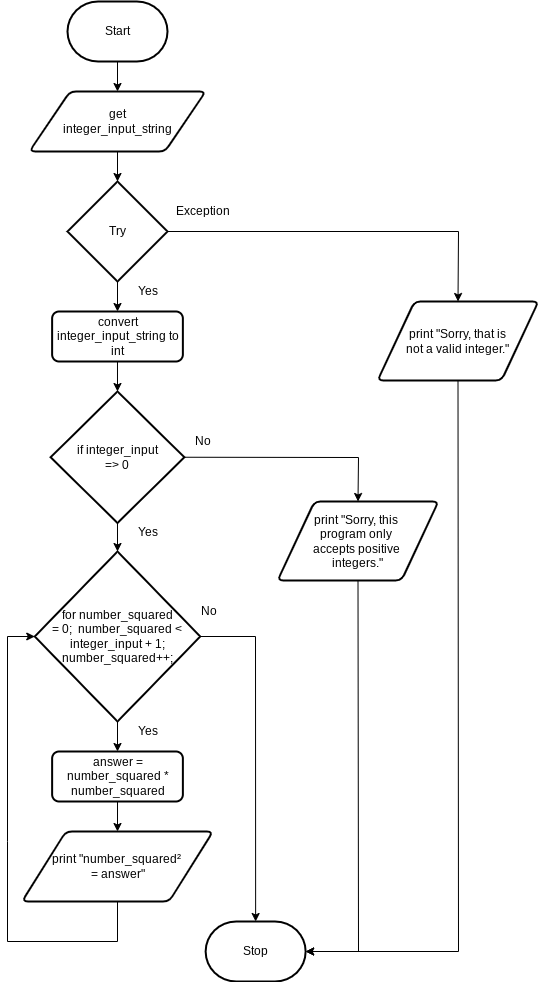

The diagram above was exported from draw.io. Its source (the exported page's mxGraphModel, read from the mxfile embedded in the PNG):
<mxGraphModel dx="1074" dy="709" grid="1" gridSize="10" guides="1" tooltips="1" connect="1" arrows="1" fold="1" page="1" pageScale="1" pageWidth="827" pageHeight="1169" math="0" shadow="0">
  <root>
    <mxCell id="0" />
    <mxCell id="1" parent="0" />
    <mxCell id="16" style="edgeStyle=none;rounded=0;html=1;exitX=0.5;exitY=1;exitDx=0;exitDy=0;exitPerimeter=0;entryX=0.5;entryY=0;entryDx=0;entryDy=0;" edge="1" parent="1" source="17" target="19">
      <mxGeometry relative="1" as="geometry">
        <mxPoint x="273" y="190" as="targetPoint" />
      </mxGeometry>
    </mxCell>
    <mxCell id="17" value="Start" style="strokeWidth=2;html=1;shape=mxgraph.flowchart.terminator;whiteSpace=wrap;" vertex="1" parent="1">
      <mxGeometry x="230" y="110" width="100" height="60" as="geometry" />
    </mxCell>
    <mxCell id="18" style="edgeStyle=none;rounded=0;html=1;" edge="1" parent="1" source="19" target="28">
      <mxGeometry relative="1" as="geometry" />
    </mxCell>
    <mxCell id="19" value="get&lt;br&gt;integer_input_string" style="shape=parallelogram;html=1;strokeWidth=2;perimeter=parallelogramPerimeter;whiteSpace=wrap;rounded=1;arcSize=12;size=0.23;" vertex="1" parent="1">
      <mxGeometry x="191.88" y="200" width="176.25" height="60" as="geometry" />
    </mxCell>
    <mxCell id="20" value="Stop" style="strokeWidth=2;html=1;shape=mxgraph.flowchart.terminator;whiteSpace=wrap;" vertex="1" parent="1">
      <mxGeometry x="368.13" y="1030" width="100" height="60" as="geometry" />
    </mxCell>
    <mxCell id="21" style="edgeStyle=none;html=1;exitX=0.5;exitY=1;exitDx=0;exitDy=0;exitPerimeter=0;entryX=0.5;entryY=0;entryDx=0;entryDy=0;" edge="1" parent="1" source="23" target="38">
      <mxGeometry relative="1" as="geometry" />
    </mxCell>
    <mxCell id="22" style="edgeStyle=none;rounded=0;html=1;exitX=1;exitY=0.5;exitDx=0;exitDy=0;exitPerimeter=0;entryX=0.5;entryY=0;entryDx=0;entryDy=0;entryPerimeter=0;" edge="1" parent="1" source="23" target="20">
      <mxGeometry relative="1" as="geometry">
        <Array as="points">
          <mxPoint x="418" y="745" />
        </Array>
      </mxGeometry>
    </mxCell>
    <mxCell id="23" value="for number_squared&lt;br&gt;= 0;&amp;nbsp; number_squared &amp;lt; integer_input + 1;&lt;br&gt;number_squared++;" style="strokeWidth=2;html=1;shape=mxgraph.flowchart.decision;whiteSpace=wrap;" vertex="1" parent="1">
      <mxGeometry x="197.25" y="660" width="165.5" height="170" as="geometry" />
    </mxCell>
    <mxCell id="24" style="edgeStyle=none;html=1;exitX=0.5;exitY=1;exitDx=0;exitDy=0;entryX=1;entryY=0.5;entryDx=0;entryDy=0;entryPerimeter=0;rounded=0;" edge="1" parent="1" source="25" target="20">
      <mxGeometry relative="1" as="geometry">
        <Array as="points">
          <mxPoint x="621" y="1060" />
        </Array>
      </mxGeometry>
    </mxCell>
    <mxCell id="25" value="print &quot;Sorry, that is&lt;br&gt;not a valid integer.&quot;" style="shape=parallelogram;html=1;strokeWidth=2;perimeter=parallelogramPerimeter;whiteSpace=wrap;rounded=1;arcSize=12;size=0.23;" vertex="1" parent="1">
      <mxGeometry x="540" y="410" width="161" height="79" as="geometry" />
    </mxCell>
    <mxCell id="26" style="edgeStyle=none;html=1;entryX=0.5;entryY=0;entryDx=0;entryDy=0;rounded=0;" edge="1" parent="1" source="28" target="25">
      <mxGeometry relative="1" as="geometry">
        <Array as="points">
          <mxPoint x="621" y="340" />
        </Array>
      </mxGeometry>
    </mxCell>
    <mxCell id="27" style="edgeStyle=none;rounded=0;html=1;" edge="1" parent="1" source="28" target="32">
      <mxGeometry relative="1" as="geometry" />
    </mxCell>
    <mxCell id="28" value="Try" style="strokeWidth=2;html=1;shape=mxgraph.flowchart.decision;whiteSpace=wrap;" vertex="1" parent="1">
      <mxGeometry x="230" y="290" width="100" height="100" as="geometry" />
    </mxCell>
    <mxCell id="29" value="Yes&lt;br&gt;" style="text;html=1;align=center;verticalAlign=middle;resizable=0;points=[];autosize=1;strokeColor=none;fillColor=none;" vertex="1" parent="1">
      <mxGeometry x="290" y="631.48" width="40" height="20" as="geometry" />
    </mxCell>
    <mxCell id="30" value="Exception" style="text;html=1;align=center;verticalAlign=middle;resizable=0;points=[];autosize=1;strokeColor=none;fillColor=none;" vertex="1" parent="1">
      <mxGeometry x="330" y="310" width="70" height="20" as="geometry" />
    </mxCell>
    <mxCell id="31" style="edgeStyle=none;rounded=0;html=1;exitX=0.5;exitY=1;exitDx=0;exitDy=0;entryX=0.5;entryY=0;entryDx=0;entryDy=0;entryPerimeter=0;" edge="1" parent="1" source="32" target="41">
      <mxGeometry relative="1" as="geometry" />
    </mxCell>
    <mxCell id="32" value="&lt;span&gt;convert integer_input_string to int&lt;/span&gt;" style="rounded=1;whiteSpace=wrap;html=1;absoluteArcSize=1;arcSize=14;strokeWidth=2;" vertex="1" parent="1">
      <mxGeometry x="214.62" y="420" width="130.75" height="50" as="geometry" />
    </mxCell>
    <mxCell id="33" value="print &quot;number_squared² &lt;br&gt;= answer&quot;" style="shape=parallelogram;html=1;strokeWidth=2;perimeter=parallelogramPerimeter;whiteSpace=wrap;rounded=1;arcSize=12;size=0.23;" vertex="1" parent="1">
      <mxGeometry x="184.5" y="940" width="191" height="70" as="geometry" />
    </mxCell>
    <mxCell id="34" value="No" style="text;html=1;align=center;verticalAlign=middle;resizable=0;points=[];autosize=1;strokeColor=none;fillColor=none;" vertex="1" parent="1">
      <mxGeometry x="350" y="540" width="30" height="20" as="geometry" />
    </mxCell>
    <mxCell id="35" value="Yes&lt;br&gt;" style="text;html=1;align=center;verticalAlign=middle;resizable=0;points=[];autosize=1;strokeColor=none;fillColor=none;" vertex="1" parent="1">
      <mxGeometry x="290" y="390" width="40" height="20" as="geometry" />
    </mxCell>
    <mxCell id="36" style="edgeStyle=none;html=1;entryX=0;entryY=0.5;entryDx=0;entryDy=0;entryPerimeter=0;rounded=0;exitX=0.5;exitY=1;exitDx=0;exitDy=0;" edge="1" parent="1" source="33" target="23">
      <mxGeometry relative="1" as="geometry">
        <mxPoint x="280" y="1050" as="sourcePoint" />
        <Array as="points">
          <mxPoint x="280" y="1050" />
          <mxPoint x="170" y="1050" />
          <mxPoint x="170" y="950" />
          <mxPoint x="170" y="745" />
        </Array>
      </mxGeometry>
    </mxCell>
    <mxCell id="37" style="edgeStyle=none;rounded=0;html=1;exitX=0.5;exitY=1;exitDx=0;exitDy=0;entryX=0.5;entryY=0;entryDx=0;entryDy=0;" edge="1" parent="1" source="38" target="33">
      <mxGeometry relative="1" as="geometry" />
    </mxCell>
    <mxCell id="38" value="answer = number_squared * number_squared" style="rounded=1;whiteSpace=wrap;html=1;absoluteArcSize=1;arcSize=14;strokeWidth=2;" vertex="1" parent="1">
      <mxGeometry x="214.63" y="860" width="130.75" height="50" as="geometry" />
    </mxCell>
    <mxCell id="39" style="edgeStyle=none;rounded=0;html=1;exitX=1;exitY=0.5;exitDx=0;exitDy=0;exitPerimeter=0;entryX=0.5;entryY=0;entryDx=0;entryDy=0;" edge="1" parent="1" source="41" target="43">
      <mxGeometry relative="1" as="geometry">
        <mxPoint x="560.0000000000001" y="632.608695652174" as="targetPoint" />
        <Array as="points">
          <mxPoint x="521" y="566" />
        </Array>
      </mxGeometry>
    </mxCell>
    <mxCell id="40" style="edgeStyle=none;html=1;exitX=0.5;exitY=1;exitDx=0;exitDy=0;exitPerimeter=0;entryX=0.5;entryY=0;entryDx=0;entryDy=0;entryPerimeter=0;" edge="1" parent="1" source="41" target="23">
      <mxGeometry relative="1" as="geometry" />
    </mxCell>
    <mxCell id="41" value="if integer_input&lt;br&gt;=&amp;gt; 0" style="strokeWidth=2;html=1;shape=mxgraph.flowchart.decision;whiteSpace=wrap;" vertex="1" parent="1">
      <mxGeometry x="213.12" y="500" width="133.75" height="131.48" as="geometry" />
    </mxCell>
    <mxCell id="42" style="edgeStyle=none;rounded=0;html=1;exitX=0.5;exitY=1;exitDx=0;exitDy=0;entryX=1;entryY=0.5;entryDx=0;entryDy=0;entryPerimeter=0;" edge="1" parent="1" source="43" target="20">
      <mxGeometry relative="1" as="geometry">
        <Array as="points">
          <mxPoint x="521" y="1060" />
        </Array>
      </mxGeometry>
    </mxCell>
    <mxCell id="43" value="print &quot;Sorry, this &lt;br&gt;program only &lt;br&gt;accepts positive &lt;br&gt;integers.&quot;" style="shape=parallelogram;html=1;strokeWidth=2;perimeter=parallelogramPerimeter;whiteSpace=wrap;rounded=1;arcSize=12;size=0.23;" vertex="1" parent="1">
      <mxGeometry x="440" y="610" width="161" height="79" as="geometry" />
    </mxCell>
    <mxCell id="44" value="No" style="text;html=1;align=center;verticalAlign=middle;resizable=0;points=[];autosize=1;strokeColor=none;fillColor=none;" vertex="1" parent="1">
      <mxGeometry x="355.5" y="710" width="30" height="20" as="geometry" />
    </mxCell>
    <mxCell id="45" value="Yes&lt;br&gt;" style="text;html=1;align=center;verticalAlign=middle;resizable=0;points=[];autosize=1;strokeColor=none;fillColor=none;" vertex="1" parent="1">
      <mxGeometry x="290" y="830" width="40" height="20" as="geometry" />
    </mxCell>
  </root>
</mxGraphModel>